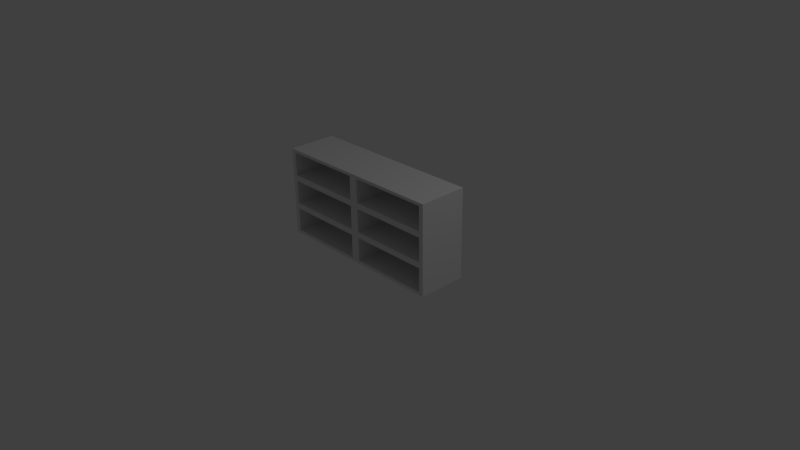 # Source: Dresser.blend  (saved by Blender 2.65.0; exported with 4.5.12 LTS)
import bpy
from mathutils import Matrix  # noqa: F401  (used for matrix-valued properties, if any)

bpy.ops.wm.read_factory_settings(use_empty=True)
scene = bpy.context.scene
scene.name = 'Scene'

# ---- collections
col_collection_1 = bpy.data.collections.new('Collection 1'); scene.collection.children.link(col_collection_1)

# ---- materials (node trees are filled in below, after node groups)
mat_dresser = bpy.data.materials.new('Dresser')
mat_dresser.alpha_threshold = 0.0
mat_dresser.use_transparent_shadow = False
mat_dresser.roughness = 0.5
mat_dresser.line_color = (0.0, 0.0, 0.0, 1.0)

# ---- material node trees

# ---- world
world_world = bpy.data.worlds.new('World'); scene.world = world_world
world_world.color = (0.05088, 0.05088, 0.05088)
world_world.use_sun_shadow = False
world_world.sun_shadow_jitter_overblur = 0.0
world_world.cycles.sampling_method = 'MANUAL'
world_world.cycles.sample_map_resolution = 256

# ---- cameras
cam_camera = bpy.data.cameras.new('Camera')
cam_camera.clip_end = 100.0
cam_camera.lens = 35.0
cam_camera.sensor_width = 32.0
cam_camera.sensor_height = 18.0
cam_camera.ortho_scale = 7.314
cam_camera.dof.focus_distance = 0.0
cam_camera.dof.aperture_fstop = 128.0

# ---- lights
light_lamp = bpy.data.lights.new('Lamp', 'POINT')
light_lamp.transmission_factor = 0.0
light_lamp.cutoff_distance = 30.0
light_lamp.energy = 100.0
light_lamp.shadow_buffer_clip_start = 1.001
light_lamp.shadow_soft_size = 0.1
light_lamp.shadow_maximum_resolution = 0.006
light_lamp.use_absolute_resolution = True
light_lamp.cycles.use_multiple_importance_sampling = False

# ---- meshes
me_cube_001 = bpy.data.meshes.new('Cube.001')
me_cube_001.from_pydata([(-1.2, -0.3, 0.0), (-1.2, 0.3546, 0.0), (1.2, 0.3546, 0.0), (1.2, -0.3, 0.0), (-1.2, -0.3, 1.203), (-1.2, 0.3546, 1.203), (1.2, 0.3546, 1.203), (1.2, -0.3, 1.203), (-1.14, -0.3, 1.163), (-1.14, -0.3, 0.8433), (-0.06, -0.3, 1.163), (-0.06, -0.3, 0.8433), (1.14, -0.3, 1.163), (1.14, -0.3, 0.8433), (0.06, -0.3, 1.163), (0.06, -0.3, 0.8433), (-1.14, -0.3, 0.4433), (-1.14, -0.3, 0.7633), (-0.06, -0.3, 0.7633), (-0.06, -0.3, 0.4433), (1.14, -0.3, 0.7633), (1.14, -0.3, 0.4433), (0.06, -0.3, 0.7633), (0.06, -0.3, 0.4433), (-1.14, -0.3, 0.0433), (-1.14, -0.3, 0.3633), (-0.06, -0.3, 0.0433), (-0.06, -0.3, 0.3633), (1.14, -0.3, 0.0433), (1.14, -0.3, 0.3633), (0.06, -0.3, 0.0433), (0.06, -0.3, 0.3633), (-1.14, 0.3, 1.163), (-1.14, 0.3, 0.8433), (-0.06, 0.3, 1.163), (-0.06, 0.3, 0.8433), (1.14, 0.3, 1.163), (1.14, 0.3, 0.8433), (0.06, 0.3, 1.163), (0.06, 0.3, 0.8433), (1.14, 0.3, 0.7633), (1.14, 0.3, 0.4433), (0.06, 0.3, 0.7633), (0.06, 0.3, 0.4433), (-1.14, 0.3, 0.4433), (-1.14, 0.3, 0.7633), (-0.06, 0.3, 0.7633), (-0.06, 0.3, 0.4433), (-1.14, 0.3, 0.0433), (-1.14, 0.3, 0.3633), (-0.06, 0.3, 0.0433), (-0.06, 0.3, 0.3633), (1.14, 0.3, 0.0433), (1.14, 0.3, 0.3633), (0.06, 0.3, 0.0433), (0.06, 0.3, 0.3633)], [], [(10, 14, 12, 7, 4, 8), (5, 4, 7, 6), (6, 2, 1, 5), (7, 3, 2, 6), (9, 17, 18, 11), (26, 30, 31, 27), (9, 11, 35, 33), (11, 15, 14, 10), (13, 37, 39, 15), (14, 15, 39, 38), (23, 22, 18, 19), (18, 22, 15, 11), (16, 25, 27, 19), (22, 20, 13, 15), (29, 21, 23, 31), (0, 1, 2, 3), (0, 3, 28, 30, 26, 24), (16, 19, 47, 44), (11, 10, 34, 35), (8, 9, 33, 32), (13, 12, 36, 37), (23, 21, 41, 43), (20, 22, 42, 40), (22, 23, 43, 42), (30, 28, 52, 54), (21, 20, 40, 41), (17, 45, 46, 18), (27, 25, 49, 51), (19, 18, 46, 47), (17, 16, 44, 45), (24, 26, 50, 48), (20, 21, 29, 28, 3, 7, 12, 13), (26, 27, 51, 50), (25, 24, 48, 49), (31, 30, 54, 55), (29, 31, 55, 53), (28, 29, 53, 52), (5, 1, 0, 4), (32, 34, 10, 8), (31, 23, 19, 27), (4, 0, 24, 25, 16, 17, 9, 8), (12, 14, 38, 36), (46, 45, 44, 47), (33, 35, 34, 32), (39, 37, 36, 38), (43, 41, 40, 42), (53, 55, 54, 52), (51, 49, 48, 50)])
me_cube_001.polygons.foreach_set('use_smooth', [True] * 48)
_uv = me_cube_001.uv_layers.new(name='UVMap')
_uv.uv.foreach_set('vector', [0.4063, 0.3399, 0.4063, 0.3103, 0.4063, 0.06967, 0.4411, 0.03579, 0.4411, 0.6293, 0.4063, 0.5879, 0.6448, 0.5174, 0.5371, 0.5174, 0.5371, 0.1226, 0.6448, 0.1226, 0.6448, 0.1226, 0.8427, 0.1226, 0.8427, 0.5174, 0.6448, 0.5174, 0.6448, 0.01488, 0.8427, 0.01488, 0.8427, 0.1226, 0.6448, 0.1226, 0.315, 0.5879, 0.2864, 0.5879, 0.2864, 0.3399, 0.315, 0.3399, 0.1102, 0.3399, 0.1102, 0.3103, 0.1862, 0.3103, 0.1862, 0.3399, 0.07059, 0.8221, 0.1487, 0.8221, 0.1487, 0.8655, 0.07059, 0.8655, 0.315, 0.3399, 0.315, 0.3103, 0.4063, 0.3103, 0.4063, 0.3399, 0.3544, 0.8197, 0.3544, 0.8632, 0.276, 0.8632, 0.276, 0.8197, 0.2325, 0.8864, 0.2325, 0.8632, 0.276, 0.8632, 0.276, 0.8864, 0.2101, 0.3103, 0.2864, 0.3103, 0.2864, 0.3399, 0.2101, 0.3399, 0.2864, 0.3399, 0.2864, 0.3103, 0.315, 0.3103, 0.315, 0.3399, 0.2101, 0.5879, 0.1862, 0.5879, 0.1862, 0.3399, 0.2101, 0.3399, 0.2864, 0.3103, 0.2864, 0.06967, 0.315, 0.06967, 0.315, 0.3103, 0.1862, 0.06967, 0.2101, 0.06967, 0.2101, 0.3103, 0.1862, 0.3103, 0.9504, 0.5174, 0.8427, 0.5174, 0.8427, 0.1226, 0.9504, 0.1226, 0.08041, 0.6293, 0.08041, 0.03579, 0.1102, 0.06967, 0.1102, 0.3103, 0.1102, 0.3399, 0.1102, 0.5879, 0.07437, 0.6904, 0.145, 0.6904, 0.145, 0.7296, 0.07437, 0.7296, 0.1922, 0.8655, 0.1922, 0.8887, 0.1487, 0.8887, 0.1487, 0.8655, 0.02718, 0.8887, 0.02718, 0.8655, 0.07059, 0.8655, 0.07059, 0.8887, 0.3979, 0.8632, 0.3979, 0.8864, 0.3544, 0.8864, 0.3544, 0.8632, 0.4917, 0.8212, 0.568, 0.8212, 0.568, 0.8635, 0.4917, 0.8635, 0.568, 0.9285, 0.4917, 0.9284, 0.4917, 0.8861, 0.568, 0.8861, 0.4494, 0.8861, 0.4494, 0.8635, 0.4917, 0.8635, 0.4917, 0.8861, 0.4815, 0.6933, 0.5579, 0.6933, 0.5579, 0.7358, 0.4815, 0.7358, 0.6103, 0.8635, 0.6103, 0.8861, 0.568, 0.8861, 0.568, 0.8635, 0.07437, 0.7898, 0.07437, 0.7505, 0.145, 0.7505, 0.145, 0.7898, 0.3576, 0.7962, 0.2796, 0.7962, 0.2796, 0.7528, 0.3576, 0.7528, 0.1842, 0.7296, 0.1842, 0.7505, 0.145, 0.7505, 0.145, 0.7296, 0.03515, 0.7505, 0.03515, 0.7296, 0.07437, 0.7296, 0.07437, 0.7505, 0.2796, 0.6863, 0.3576, 0.6863, 0.3576, 0.7296, 0.2796, 0.7296, 0.2864, 0.06967, 0.2101, 0.06967, 0.1862, 0.06967, 0.1102, 0.06967, 0.08041, 0.03579, 0.4411, 0.03579, 0.4063, 0.06967, 0.315, 0.06967, 0.401, 0.7296, 0.401, 0.7528, 0.3576, 0.7528, 0.3576, 0.7296, 0.2362, 0.7528, 0.2362, 0.7296, 0.2796, 0.7296, 0.2796, 0.7528, 0.4391, 0.7584, 0.4391, 0.7358, 0.4815, 0.7358, 0.4815, 0.7584, 0.5579, 0.8008, 0.4815, 0.8008, 0.4815, 0.7584, 0.5579, 0.7584, 0.6003, 0.7358, 0.6003, 0.7584, 0.5579, 0.7584, 0.5579, 0.7358, 0.6448, 0.5174, 0.8427, 0.5174, 0.8427, 0.625, 0.6448, 0.625, 0.07059, 0.8887, 0.1487, 0.8887, 0.1487, 0.9321, 0.07059, 0.9321, 0.1862, 0.3103, 0.2101, 0.3103, 0.2101, 0.3399, 0.1862, 0.3399, 0.4411, 0.6293, 0.08041, 0.6293, 0.1102, 0.5879, 0.1862, 0.5879, 0.2101, 0.5879, 0.2864, 0.5879, 0.315, 0.5879, 0.4063, 0.5879, 0.3544, 0.9299, 0.276, 0.9299, 0.276, 0.8864, 0.3544, 0.8864, 0.145, 0.7505, 0.07437, 0.7505, 0.07437, 0.7296, 0.145, 0.7296, 0.07059, 0.8655, 0.1487, 0.8655, 0.1487, 0.8887, 0.07059, 0.8887, 0.276, 0.8632, 0.3544, 0.8632, 0.3544, 0.8864, 0.276, 0.8864, 0.4917, 0.8635, 0.568, 0.8635, 0.568, 0.8861, 0.4917, 0.8861, 0.5579, 0.7584, 0.4815, 0.7584, 0.4815, 0.7358, 0.5579, 0.7358, 0.3576, 0.7528, 0.2796, 0.7528, 0.2796, 0.7296, 0.3576, 0.7296])
me_cube_001.materials.append(mat_dresser)
me_cube_001.use_remesh_preserve_volume = False
me_cube_001.use_remesh_preserve_attributes = False
me_cube_001.use_mirror_vertex_groups = False
me_cube_001.update()

# ---- objects
ob_cube = bpy.data.objects.new('Cube', me_cube_001)
ob_lamp = bpy.data.objects.new('Lamp', light_lamp)
ob_camera = bpy.data.objects.new('Camera', cam_camera)

# ---- transforms, parenting, visibility, modifiers, constraints
ob_cube.location = (0.0, 0.0, 0.0)
ob_cube.lineart.crease_threshold = 0.0
_m = ob_cube.modifiers.new('EdgeSplit', 'EDGE_SPLIT')
_m.split_angle = 0.8727
_m = ob_cube.modifiers.new('Triangulate', 'TRIANGULATE')
_m.quad_method = 'BEAUTY'
ob_lamp.location = (4.076, 1.005, 5.904)
ob_lamp.rotation_euler = (0.6503, 0.05522, 1.866)
ob_lamp.lock_rotations_4d = False
ob_lamp.empty_display_type = 'ARROWS'
ob_lamp.color = (0.0, 0.0, 0.0, 0.0)
ob_lamp.lineart.crease_threshold = 0.0
ob_camera.location = (7.481, -6.508, 5.344)
ob_camera.rotation_euler = (1.109, 0.01082, 0.8149)
ob_camera.lock_rotations_4d = False
ob_camera.empty_display_type = 'ARROWS'
ob_camera.color = (0.0, 0.0, 0.0, 0.0)
ob_camera.display_type = 'WIRE'
ob_camera.lineart.crease_threshold = 0.0

# ---- collection membership
col_collection_1.objects.link(ob_cube)
col_collection_1.objects.link(ob_lamp)
col_collection_1.objects.link(ob_camera)

# ---- scene / render settings (as saved in the file)
scene.camera = ob_camera
scene.frame_start = 1; scene.frame_end = 250; scene.frame_set(35)
scene.render.engine = 'BLENDER_EEVEE_NEXT'
scene.render.image_settings.color_mode = 'RGB'
scene.render.image_settings.compression = 90
scene.render.resolution_percentage = 50
scene.render.dither_intensity = 0.0
scene.render.bake_margin = 2
scene.render.bake_bias = 0.0
scene.cycles.use_denoising = False
scene.cycles.samples = 10
scene.cycles.sampling_pattern = 'TABULATED_SOBOL'
scene.cycles.light_sampling_threshold = 0.0
scene.cycles.use_adaptive_sampling = False
scene.cycles.use_light_tree = False
scene.cycles.blur_glossy = 0.0
scene.cycles.volume_bounces = 1
scene.cycles.pixel_filter_type = 'GAUSSIAN'
scene.cycles.sample_clamp_indirect = 0.0
scene.view_settings.view_transform = 'Standard'
bpy.context.view_layer.update()
